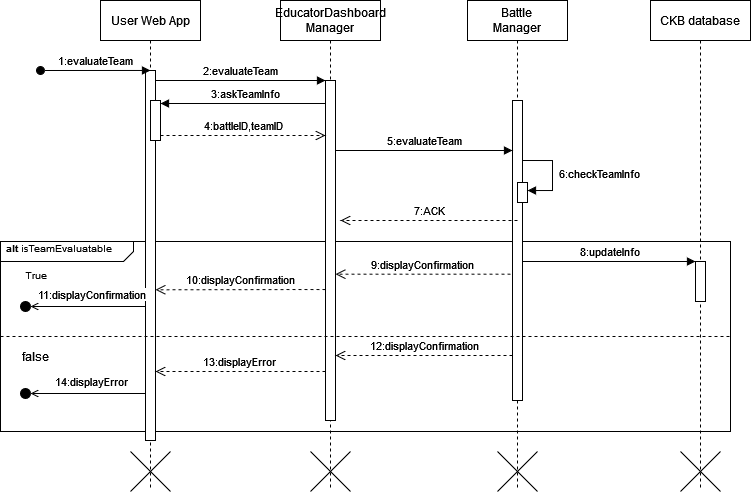

The diagram above was exported from draw.io. Its source (the exported page's mxGraphModel, read from the mxfile embedded in the PNG):
<mxGraphModel dx="1154" dy="549" grid="1" gridSize="10" guides="1" tooltips="1" connect="1" arrows="1" fold="1" page="1" pageScale="1" pageWidth="850" pageHeight="1100" math="0" shadow="0">
  <root>
    <mxCell id="0" />
    <mxCell id="1" parent="0" />
    <mxCell id="2VPfqosPzrBrrfN4QSz2-1" value="&lt;font style=&quot;font-size: 10px;&quot;&gt;&lt;b&gt;&amp;nbsp; alt &lt;/b&gt;isTeamEvaluatable&lt;br&gt;&lt;/font&gt;" style="html=1;shape=mxgraph.sysml.package;overflow=fill;labelX=133.57;align=left;spacingLeft=5;verticalAlign=top;spacingTop=-3;" vertex="1" parent="1">
      <mxGeometry x="230" y="471" width="730" height="190" as="geometry" />
    </mxCell>
    <mxCell id="2VPfqosPzrBrrfN4QSz2-2" value="User Web App" style="shape=umlLifeline;perimeter=lifelinePerimeter;whiteSpace=wrap;html=1;container=0;dropTarget=0;collapsible=0;recursiveResize=0;outlineConnect=0;portConstraint=eastwest;newEdgeStyle={&quot;edgeStyle&quot;:&quot;elbowEdgeStyle&quot;,&quot;elbow&quot;:&quot;vertical&quot;,&quot;curved&quot;:0,&quot;rounded&quot;:0};" vertex="1" parent="1">
      <mxGeometry x="330" y="230" width="100" height="490" as="geometry" />
    </mxCell>
    <mxCell id="2VPfqosPzrBrrfN4QSz2-3" value="" style="html=1;points=[];perimeter=orthogonalPerimeter;outlineConnect=0;targetShapes=umlLifeline;portConstraint=eastwest;newEdgeStyle={&quot;edgeStyle&quot;:&quot;elbowEdgeStyle&quot;,&quot;elbow&quot;:&quot;vertical&quot;,&quot;curved&quot;:0,&quot;rounded&quot;:0};" vertex="1" parent="2VPfqosPzrBrrfN4QSz2-2">
      <mxGeometry x="45" y="70" width="10" height="370" as="geometry" />
    </mxCell>
    <mxCell id="2VPfqosPzrBrrfN4QSz2-4" value="1:evaluateTeam" style="html=1;verticalAlign=bottom;startArrow=oval;endArrow=block;startSize=8;edgeStyle=elbowEdgeStyle;elbow=vertical;curved=0;rounded=0;" edge="1" parent="2VPfqosPzrBrrfN4QSz2-2" target="2VPfqosPzrBrrfN4QSz2-3">
      <mxGeometry relative="1" as="geometry">
        <mxPoint x="-60" y="70" as="sourcePoint" />
        <mxPoint as="offset" />
      </mxGeometry>
    </mxCell>
    <mxCell id="2VPfqosPzrBrrfN4QSz2-5" value="" style="html=1;points=[];perimeter=orthogonalPerimeter;outlineConnect=0;targetShapes=umlLifeline;portConstraint=eastwest;newEdgeStyle={&quot;edgeStyle&quot;:&quot;elbowEdgeStyle&quot;,&quot;elbow&quot;:&quot;vertical&quot;,&quot;curved&quot;:0,&quot;rounded&quot;:0};" vertex="1" parent="2VPfqosPzrBrrfN4QSz2-2">
      <mxGeometry x="50" y="100" width="10" height="40" as="geometry" />
    </mxCell>
    <mxCell id="2VPfqosPzrBrrfN4QSz2-6" value="3:askTeamInfo" style="html=1;verticalAlign=bottom;endArrow=block;edgeStyle=elbowEdgeStyle;elbow=vertical;curved=0;rounded=0;" edge="1" parent="2VPfqosPzrBrrfN4QSz2-2">
      <mxGeometry relative="1" as="geometry">
        <mxPoint x="230" y="103" as="sourcePoint" />
        <Array as="points">
          <mxPoint x="155" y="103" />
        </Array>
        <mxPoint x="60" y="103" as="targetPoint" />
      </mxGeometry>
    </mxCell>
    <mxCell id="2VPfqosPzrBrrfN4QSz2-7" value="&lt;div&gt;EducatorDashboard&lt;/div&gt;&lt;div&gt;Manager&lt;br&gt;&lt;/div&gt;" style="shape=umlLifeline;perimeter=lifelinePerimeter;whiteSpace=wrap;html=1;container=0;dropTarget=0;collapsible=0;recursiveResize=0;outlineConnect=0;portConstraint=eastwest;newEdgeStyle={&quot;edgeStyle&quot;:&quot;elbowEdgeStyle&quot;,&quot;elbow&quot;:&quot;vertical&quot;,&quot;curved&quot;:0,&quot;rounded&quot;:0};" vertex="1" parent="1">
      <mxGeometry x="510" y="230" width="100" height="490" as="geometry" />
    </mxCell>
    <mxCell id="2VPfqosPzrBrrfN4QSz2-8" value="" style="html=1;points=[];perimeter=orthogonalPerimeter;outlineConnect=0;targetShapes=umlLifeline;portConstraint=eastwest;newEdgeStyle={&quot;edgeStyle&quot;:&quot;elbowEdgeStyle&quot;,&quot;elbow&quot;:&quot;vertical&quot;,&quot;curved&quot;:0,&quot;rounded&quot;:0};" vertex="1" parent="2VPfqosPzrBrrfN4QSz2-7">
      <mxGeometry x="45" y="80" width="10" height="340" as="geometry" />
    </mxCell>
    <mxCell id="2VPfqosPzrBrrfN4QSz2-9" value="2:evaluateTeam" style="html=1;verticalAlign=bottom;endArrow=block;edgeStyle=elbowEdgeStyle;elbow=horizontal;curved=0;rounded=0;" edge="1" parent="1" source="2VPfqosPzrBrrfN4QSz2-3" target="2VPfqosPzrBrrfN4QSz2-8">
      <mxGeometry relative="1" as="geometry">
        <mxPoint x="485" y="320" as="sourcePoint" />
        <Array as="points">
          <mxPoint x="470" y="310" />
        </Array>
      </mxGeometry>
    </mxCell>
    <mxCell id="2VPfqosPzrBrrfN4QSz2-10" value="9:displayConfirmation" style="html=1;verticalAlign=bottom;endArrow=open;dashed=1;endSize=8;edgeStyle=elbowEdgeStyle;elbow=vertical;curved=0;rounded=0;" edge="1" parent="1">
      <mxGeometry relative="1" as="geometry">
        <mxPoint x="565" y="503.6700000000002" as="targetPoint" />
        <Array as="points">
          <mxPoint x="665" y="503.6700000000001" />
        </Array>
        <mxPoint x="739.9999999999999" y="503.6700000000001" as="sourcePoint" />
      </mxGeometry>
    </mxCell>
    <mxCell id="2VPfqosPzrBrrfN4QSz2-11" value="Battle&lt;br&gt;Manager" style="shape=umlLifeline;perimeter=lifelinePerimeter;whiteSpace=wrap;html=1;container=0;dropTarget=0;collapsible=0;recursiveResize=0;outlineConnect=0;portConstraint=eastwest;newEdgeStyle={&quot;edgeStyle&quot;:&quot;elbowEdgeStyle&quot;,&quot;elbow&quot;:&quot;vertical&quot;,&quot;curved&quot;:0,&quot;rounded&quot;:0};" vertex="1" parent="1">
      <mxGeometry x="697" y="230" width="100" height="490" as="geometry" />
    </mxCell>
    <mxCell id="2VPfqosPzrBrrfN4QSz2-12" value="" style="html=1;points=[];perimeter=orthogonalPerimeter;outlineConnect=0;targetShapes=umlLifeline;portConstraint=eastwest;newEdgeStyle={&quot;edgeStyle&quot;:&quot;elbowEdgeStyle&quot;,&quot;elbow&quot;:&quot;vertical&quot;,&quot;curved&quot;:0,&quot;rounded&quot;:0};" vertex="1" parent="2VPfqosPzrBrrfN4QSz2-11">
      <mxGeometry x="45" y="100" width="10" height="300" as="geometry" />
    </mxCell>
    <mxCell id="2VPfqosPzrBrrfN4QSz2-13" value="" style="html=1;points=[[0,0,0,0,5],[0,1,0,0,-5],[1,0,0,0,5],[1,1,0,0,-5]];perimeter=orthogonalPerimeter;outlineConnect=0;targetShapes=umlLifeline;portConstraint=eastwest;newEdgeStyle={&quot;curved&quot;:0,&quot;rounded&quot;:0};" vertex="1" parent="2VPfqosPzrBrrfN4QSz2-11">
      <mxGeometry x="50" y="182" width="10" height="20" as="geometry" />
    </mxCell>
    <mxCell id="2VPfqosPzrBrrfN4QSz2-14" value="&amp;nbsp;6:checkTeamInfo" style="html=1;align=left;spacingLeft=2;endArrow=block;rounded=0;edgeStyle=orthogonalEdgeStyle;curved=0;rounded=0;" edge="1" parent="2VPfqosPzrBrrfN4QSz2-11" target="2VPfqosPzrBrrfN4QSz2-13">
      <mxGeometry relative="1" as="geometry">
        <mxPoint x="55" y="160" as="sourcePoint" />
        <Array as="points">
          <mxPoint x="85" y="160" />
          <mxPoint x="85" y="190" />
        </Array>
      </mxGeometry>
    </mxCell>
    <mxCell id="2VPfqosPzrBrrfN4QSz2-15" value="&lt;div&gt;5:evaluateTeam&lt;/div&gt;" style="html=1;verticalAlign=bottom;endArrow=block;edgeStyle=elbowEdgeStyle;elbow=vertical;curved=0;rounded=0;" edge="1" parent="1">
      <mxGeometry x="0.0053" relative="1" as="geometry">
        <mxPoint x="564.9999999999999" y="380" as="sourcePoint" />
        <Array as="points">
          <mxPoint x="655" y="380" />
        </Array>
        <mxPoint x="742" y="380.0000000000001" as="targetPoint" />
        <mxPoint as="offset" />
      </mxGeometry>
    </mxCell>
    <mxCell id="2VPfqosPzrBrrfN4QSz2-16" value="7:ACK" style="html=1;verticalAlign=bottom;endArrow=open;dashed=1;endSize=8;edgeStyle=elbowEdgeStyle;elbow=vertical;curved=0;rounded=0;" edge="1" parent="1">
      <mxGeometry relative="1" as="geometry">
        <mxPoint x="569.9999999999999" y="449.9999999999999" as="targetPoint" />
        <Array as="points">
          <mxPoint x="670.0000000000001" y="449.9999999999999" />
        </Array>
        <mxPoint x="747" y="449.9999999999999" as="sourcePoint" />
      </mxGeometry>
    </mxCell>
    <mxCell id="2VPfqosPzrBrrfN4QSz2-17" value="" style="endArrow=none;dashed=1;html=1;rounded=0;exitX=0;exitY=0.5;exitDx=0;exitDy=0;exitPerimeter=0;entryX=1;entryY=0.5;entryDx=0;entryDy=0;entryPerimeter=0;" edge="1" parent="1" source="2VPfqosPzrBrrfN4QSz2-1" target="2VPfqosPzrBrrfN4QSz2-1">
      <mxGeometry width="50" height="50" relative="1" as="geometry">
        <mxPoint x="500" y="691" as="sourcePoint" />
        <mxPoint x="550" y="641" as="targetPoint" />
      </mxGeometry>
    </mxCell>
    <mxCell id="2VPfqosPzrBrrfN4QSz2-18" value="" style="ellipse;html=1;fillColor=strokeColor;" vertex="1" parent="1">
      <mxGeometry x="250" y="531" width="10" height="10" as="geometry" />
    </mxCell>
    <mxCell id="2VPfqosPzrBrrfN4QSz2-19" value="" style="endArrow=open;html=1;rounded=0;align=center;verticalAlign=top;endFill=0;labelBackgroundColor=none;endSize=6;entryX=1;entryY=0.5;entryDx=0;entryDy=0;" edge="1" parent="1" target="2VPfqosPzrBrrfN4QSz2-18">
      <mxGeometry relative="1" as="geometry">
        <mxPoint x="374.9999999999998" y="536" as="sourcePoint" />
        <mxPoint x="320" y="535" as="targetPoint" />
      </mxGeometry>
    </mxCell>
    <mxCell id="2VPfqosPzrBrrfN4QSz2-20" value="11:displayConfirmation" style="edgeLabel;html=1;align=center;verticalAlign=middle;resizable=0;points=[];" vertex="1" connectable="0" parent="2VPfqosPzrBrrfN4QSz2-19">
      <mxGeometry x="0.1409" y="-2" relative="1" as="geometry">
        <mxPoint x="11" y="-10" as="offset" />
      </mxGeometry>
    </mxCell>
    <mxCell id="2VPfqosPzrBrrfN4QSz2-21" value="" style="endArrow=open;html=1;rounded=0;align=center;verticalAlign=top;endFill=0;labelBackgroundColor=none;endSize=6;entryX=1;entryY=0.5;entryDx=0;entryDy=0;" edge="1" parent="1" target="2VPfqosPzrBrrfN4QSz2-24">
      <mxGeometry relative="1" as="geometry">
        <mxPoint x="375" y="623" as="sourcePoint" />
        <mxPoint x="320" y="622" as="targetPoint" />
      </mxGeometry>
    </mxCell>
    <mxCell id="2VPfqosPzrBrrfN4QSz2-22" value="14:displayError" style="edgeLabel;html=1;align=center;verticalAlign=middle;resizable=0;points=[];" vertex="1" connectable="0" parent="2VPfqosPzrBrrfN4QSz2-21">
      <mxGeometry x="0.1409" y="-2" relative="1" as="geometry">
        <mxPoint x="11" y="-10" as="offset" />
      </mxGeometry>
    </mxCell>
    <mxCell id="2VPfqosPzrBrrfN4QSz2-23" value="13:displayError" style="html=1;verticalAlign=bottom;endArrow=open;dashed=1;endSize=8;edgeStyle=elbowEdgeStyle;elbow=vertical;curved=0;rounded=0;" edge="1" parent="1">
      <mxGeometry x="0.0039" relative="1" as="geometry">
        <mxPoint x="385" y="601.0000000000001" as="targetPoint" />
        <Array as="points">
          <mxPoint x="480" y="601" />
        </Array>
        <mxPoint x="554.9999999999999" y="601.0000000000001" as="sourcePoint" />
        <mxPoint as="offset" />
      </mxGeometry>
    </mxCell>
    <mxCell id="2VPfqosPzrBrrfN4QSz2-24" value="" style="ellipse;html=1;fillColor=strokeColor;" vertex="1" parent="1">
      <mxGeometry x="250" y="618" width="10" height="10" as="geometry" />
    </mxCell>
    <mxCell id="2VPfqosPzrBrrfN4QSz2-25" value="&lt;font style=&quot;font-size: 10px;&quot;&gt;True&lt;/font&gt;" style="text;html=1;align=center;verticalAlign=middle;resizable=0;points=[];autosize=1;strokeColor=none;fillColor=none;" vertex="1" parent="1">
      <mxGeometry x="240" y="489" width="50" height="30" as="geometry" />
    </mxCell>
    <mxCell id="2VPfqosPzrBrrfN4QSz2-26" value="false" style="text;html=1;align=center;verticalAlign=middle;resizable=0;points=[];autosize=1;strokeColor=none;fillColor=none;" vertex="1" parent="1">
      <mxGeometry x="240" y="571" width="50" height="30" as="geometry" />
    </mxCell>
    <mxCell id="2VPfqosPzrBrrfN4QSz2-27" value="" style="shape=mxgraph.sysml.x;" vertex="1" parent="1">
      <mxGeometry x="360" y="681" width="40" height="40" as="geometry" />
    </mxCell>
    <mxCell id="2VPfqosPzrBrrfN4QSz2-28" value="" style="shape=mxgraph.sysml.x;" vertex="1" parent="1">
      <mxGeometry x="540" y="681" width="40" height="40" as="geometry" />
    </mxCell>
    <mxCell id="2VPfqosPzrBrrfN4QSz2-29" value="" style="shape=mxgraph.sysml.x;" vertex="1" parent="1">
      <mxGeometry x="727" y="681" width="40" height="40" as="geometry" />
    </mxCell>
    <mxCell id="2VPfqosPzrBrrfN4QSz2-30" value="CKB database" style="shape=umlLifeline;perimeter=lifelinePerimeter;whiteSpace=wrap;html=1;container=0;dropTarget=0;collapsible=0;recursiveResize=0;outlineConnect=0;portConstraint=eastwest;newEdgeStyle={&quot;edgeStyle&quot;:&quot;elbowEdgeStyle&quot;,&quot;elbow&quot;:&quot;vertical&quot;,&quot;curved&quot;:0,&quot;rounded&quot;:0};" vertex="1" parent="1">
      <mxGeometry x="880" y="230" width="100" height="490" as="geometry" />
    </mxCell>
    <mxCell id="2VPfqosPzrBrrfN4QSz2-31" value="" style="html=1;points=[];perimeter=orthogonalPerimeter;outlineConnect=0;targetShapes=umlLifeline;portConstraint=eastwest;newEdgeStyle={&quot;edgeStyle&quot;:&quot;elbowEdgeStyle&quot;,&quot;elbow&quot;:&quot;vertical&quot;,&quot;curved&quot;:0,&quot;rounded&quot;:0};" vertex="1" parent="1">
      <mxGeometry x="925" y="491" width="10" height="40" as="geometry" />
    </mxCell>
    <mxCell id="2VPfqosPzrBrrfN4QSz2-32" value="" style="shape=mxgraph.sysml.x;" vertex="1" parent="1">
      <mxGeometry x="910" y="681" width="40" height="40" as="geometry" />
    </mxCell>
    <mxCell id="2VPfqosPzrBrrfN4QSz2-33" value="8:updateInfo" style="html=1;verticalAlign=bottom;endArrow=block;edgeStyle=elbowEdgeStyle;elbow=vertical;curved=0;rounded=0;" edge="1" parent="1" target="2VPfqosPzrBrrfN4QSz2-31">
      <mxGeometry x="0.0006" relative="1" as="geometry">
        <mxPoint x="752" y="491" as="sourcePoint" />
        <Array as="points">
          <mxPoint x="838.0000000000001" y="491" />
        </Array>
        <mxPoint x="925.0000000000001" y="491.0000000000001" as="targetPoint" />
        <mxPoint as="offset" />
      </mxGeometry>
    </mxCell>
    <mxCell id="2VPfqosPzrBrrfN4QSz2-34" value="10:displayConfirmation" style="html=1;verticalAlign=bottom;endArrow=open;dashed=1;endSize=8;edgeStyle=elbowEdgeStyle;elbow=vertical;curved=0;rounded=0;" edge="1" parent="1">
      <mxGeometry relative="1" as="geometry">
        <mxPoint x="384.9999999999998" y="519.0689655172414" as="targetPoint" />
        <Array as="points" />
        <mxPoint x="555" y="519" as="sourcePoint" />
      </mxGeometry>
    </mxCell>
    <mxCell id="2VPfqosPzrBrrfN4QSz2-35" value="12:displayConfirmation" style="html=1;verticalAlign=bottom;endArrow=open;dashed=1;endSize=8;edgeStyle=elbowEdgeStyle;elbow=vertical;curved=0;rounded=0;" edge="1" parent="1">
      <mxGeometry relative="1" as="geometry">
        <mxPoint x="565" y="584.9999999999999" as="targetPoint" />
        <Array as="points">
          <mxPoint x="670.0000000000001" y="584.9999999999999" />
        </Array>
        <mxPoint x="742" y="584.9999999999999" as="sourcePoint" />
      </mxGeometry>
    </mxCell>
    <mxCell id="2VPfqosPzrBrrfN4QSz2-36" value="4:battleID,teamID" style="html=1;verticalAlign=bottom;endArrow=open;dashed=1;endSize=8;edgeStyle=elbowEdgeStyle;elbow=vertical;curved=0;rounded=0;" edge="1" parent="1">
      <mxGeometry relative="1" as="geometry">
        <mxPoint x="555" y="365" as="targetPoint" />
        <Array as="points">
          <mxPoint x="549.78" y="365" />
        </Array>
        <mxPoint x="390" y="365" as="sourcePoint" />
      </mxGeometry>
    </mxCell>
  </root>
</mxGraphModel>